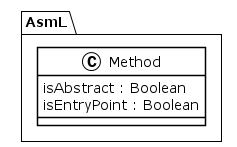

The diagram above was rendered by PlantUML. Its source (embedded in the PNG):
@startuml
!theme plain
package AsmL {
class Method {
	 isAbstract : Boolean
	 isEntryPoint : Boolean
}
}
@enduml